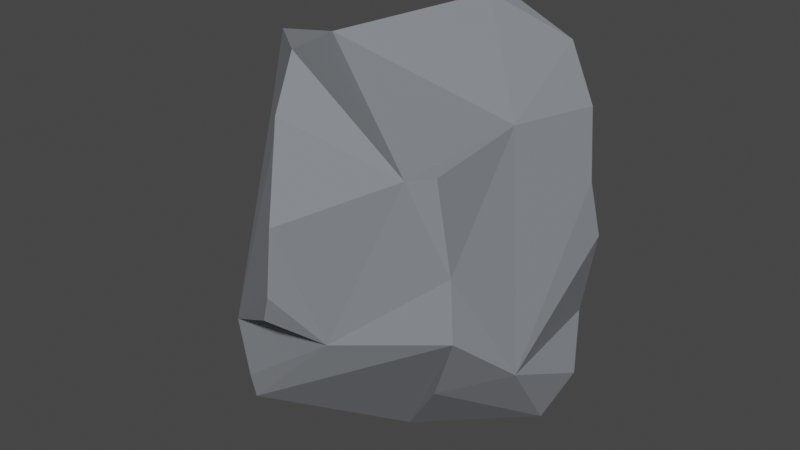 # Source: rock.blend  (saved by Blender 2.81.16; exported with 4.5.12 LTS)
import bpy
from mathutils import Matrix  # noqa: F401  (used for matrix-valued properties, if any)

bpy.ops.wm.read_factory_settings(use_empty=True)
scene = bpy.context.scene
scene.name = 'Scene'

# ---- collections
col_collection = bpy.data.collections.new('Collection'); scene.collection.children.link(col_collection)

# ---- materials (node trees are filled in below, after node groups)
mat_material = bpy.data.materials.new('Material')
mat_material.alpha_threshold = 0.0
mat_material.use_transparent_shadow = False
mat_material.line_color = (0.0, 0.0, 0.0, 1.0)

# ---- material node trees
mat_material.use_nodes = True; mat_material.node_tree.nodes.clear()
_N = mat_material.node_tree.nodes; _L = mat_material.node_tree.links
n0 = _N.new('ShaderNodeOutputMaterial'); n0.name = 'Material Output'; n0.location = (300, 300)
n1 = _N.new('ShaderNodeBsdfPrincipled'); n1.name = 'Principled BSDF'; n1.location = (10, 300)
n1.distribution = 'GGX'
n1.subsurface_method = 'BURLEY'
n1.inputs[0].default_value = (0.2197, 0.2323, 0.2513, 1.0)
n1.inputs[2].default_value = 1.0
n1.inputs[3].default_value = 1.45
n1.inputs[27].default_value = (0.0, 0.0, 0.0, 1.0)
n1.inputs[28].default_value = 1.0
_L.new(n1.outputs[0], n0.inputs[0])
n0.is_active_output = True

# ---- world
world_world = bpy.data.worlds.new('World'); scene.world = world_world
world_world.use_nodes = True; world_world.node_tree.nodes.clear()
_N = world_world.node_tree.nodes; _L = world_world.node_tree.links
n0 = _N.new('ShaderNodeOutputWorld'); n0.name = 'World Output'; n0.location = (300, 300)
n1 = _N.new('ShaderNodeBackground'); n1.name = 'Background'; n1.location = (10, 300)
n1.inputs[0].default_value = (0.05088, 0.05088, 0.05088, 1.0)
_L.new(n1.outputs[0], n0.inputs[0])
n0.is_active_output = True
world_world.color = (0.05088, 0.05088, 0.05088)
world_world.use_sun_shadow = False
world_world.sun_shadow_jitter_overblur = 0.0

# ---- meshes
me_cube = bpy.data.meshes.new('Cube')
me_cube.from_pydata([(0.2525, 0.5939, -0.7706), (0.5971, -0.6001, 0.5732), (0.8644, -0.312, -0.4765), (-0.3558, 0.3484, 0.8842), (-0.6975, 0.4339, 0.0352), (-0.2189, -0.406, -0.9387), (-0.437, -0.8258, -0.7776), (0.7908, 0.3931, 0.2641), (-0.377, 0.8648, -0.1438), (-0.172, 0.8682, 0.5046), (0.1206, 0.3508, -0.984), (0.1419, -0.2189, -1.156), (-0.2098, -0.1715, -1.043), (0.5109, -0.4792, -0.6542), (-0.9095, -0.2033, -0.262), (-0.8257, -0.2089, 0.4141), (0.04292, -1.111, 0.002114), (0.06077, -1.091, 0.3506), (-0.01843, -1.085, -0.1538), (0.1147, 0.4277, 1.085), (-0.5237, -0.03754, 0.8691), (0.7223, 0.463, 0.623), (0.5312, 0.4782, -0.8044), (0.5417, 0.6123, -0.6345), (0.509, -0.7113, 0.5733), (-0.684, -0.6694, -0.6069), (-0.9304, -0.2309, -0.4809), (-0.5441, 0.1678, -0.7049), (-0.7454, -0.06846, -0.7591), (0.8486, 0.4109, -0.02447), (0.5987, 0.6294, 0.1764), (0.675, -0.5882, 0.09987), (0.7323, -0.6368, -0.199), (-0.5763, 0.5146, -0.4885), (-0.6011, 0.6409, 0.03683), (-0.5374, -0.3711, 0.9605), (-0.1389, -0.7081, 1.023), (-0.04245, -0.9215, 0.7972), (0.6019, -0.02563, 0.6423), (-0.2546, -0.9531, -0.7568), (0.2055, -0.9066, -0.2849), (0.5009, 0.6033, 0.8782), (0.1565, 0.5681, 1.053), (-0.03619, 0.7937, 0.7807), (0.8058, 0.04454, -0.9486), (0.9153, 0.1576, -0.6885), (0.7146, 0.5169, -0.5609), (0.5021, 0.6261, -0.03581)], [], [(10, 11, 12), (12, 11, 5), (15, 4, 14), (42, 19, 41), (42, 3, 19), (32, 13, 2), (39, 40, 18, 25, 6), (14, 26, 25), (34, 8, 33, 28, 26, 14, 4), (37, 17, 16, 40, 32, 31, 1, 24), (41, 38, 21), (4, 15, 35, 20), (44, 45, 2, 13), (27, 28, 33), (7, 29, 30), (45, 46, 29, 7, 21, 38, 1, 31, 32, 2), (37, 36, 35, 15, 14, 25, 18, 16, 17), (5, 11, 13, 32, 40, 39, 6), (25, 26, 28, 27, 10, 12, 5, 6), (41, 21, 7, 30, 9, 43, 42), (3, 42, 43, 9, 8, 34, 4, 20), (13, 11, 44), (10, 27, 33, 8, 47, 23, 0), (47, 8, 9), (40, 16, 18), (0, 23, 22), (41, 19, 3, 20, 35, 36, 37, 24, 1, 38), (22, 44, 11, 10, 0), (44, 22, 23, 47, 9, 30, 29, 46, 45)])
_uv = me_cube.uv_layers.new(name='UVMap')
_uv.uv.foreach_set('vector', [0.2736, 0.5802, 0.2709, 0.6512, 0.2261, 0.6455, 0.2261, 0.6455, 0.2709, 0.6512, 0.2246, 0.6742, 0.554, 0.09274, 0.5076, 0.2048, 0.4534, 0.09562, 0.7257, 0.5586, 0.7324, 0.573, 0.6866, 0.5476, 0.7257, 0.5586, 0.7999, 0.5769, 0.7324, 0.573, 0.434, 0.7215, 0.4044, 0.6944, 0.43, 0.685, 0.2206, 0.7257, 0.4628, 0.8458, 0.1924, 0.7373, 0.1662, 0.7073, 0.2001, 0.7161, 0.1364, 0.6756, 0.1332, 0.6527, 0.1662, 0.7073, 0.5042, 0.2556, 0.4785, 0.3185, 0.1453, 0.5624, 0.1602, 0.6325, 0.4365, 0.09329, 0.4534, 0.09562, 0.5076, 0.2048, 0.7564, 0.7248, 0.5445, 0.8666, 0.5009, 0.8673, 0.4628, 0.8458, 0.4691, 0.7359, 0.5183, 0.7358, 0.5626, 0.7494, 0.6893, 0.7284, 0.6866, 0.5476, 0.626, 0.6295, 0.6164, 0.5574, 0.5076, 0.2048, 0.8687, 0.6632, 0.823, 0.6828, 0.8168, 0.6252, 0.3638, 0.619, 0.3967, 0.5998, 0.4237, 0.6719, 0.3694, 0.6859, 0.171, 0.5956, 0.1602, 0.6325, 0.1453, 0.5624, 0.5518, 0.5505, 0.4955, 0.557, 0.5321, 0.4968, 0.3967, 0.5998, 0.4118, 0.5452, 0.4955, 0.557, 0.5518, 0.5505, 0.6164, 0.5574, 0.626, 0.6295, 0.5625, 0.7108, 0.5183, 0.7358, 0.4691, 0.7359, 0.4237, 0.6719, 0.7564, 0.7248, 0.7696, 0.703, 0.823, 0.6828, 0.554, 0.09274, 0.1364, 0.6756, 0.1662, 0.7073, 0.4776, 0.8764, 0.5009, 0.8673, 0.7581, 0.7486, 0.2246, 0.6742, 0.2709, 0.6512, 0.4044, 0.6944, 0.3076, 0.7444, 0.2783, 0.7483, 0.2206, 0.7257, 0.2001, 0.7161, 0.1662, 0.7073, 0.1332, 0.6527, 0.1602, 0.6325, 0.171, 0.5956, 0.2736, 0.5802, 0.2261, 0.6455, 0.2246, 0.6742, 0.2001, 0.7161, 0.6057, 0.4438, 0.5847, 0.4737, 0.5518, 0.5505, 0.5321, 0.4968, 0.7746, 0.5084, 0.7546, 0.5311, 0.7257, 0.5586, 0.7999, 0.5769, 0.7257, 0.5586, 0.7546, 0.5311, 0.5609, 0.3422, 0.4785, 0.3185, 0.5042, 0.2556, 0.8745, 0.568, 0.8168, 0.6252, 0.3694, 0.6859, 0.2709, 0.6512, 0.3638, 0.619, 0.2736, 0.5802, 0.171, 0.5956, 0.4373, 0.2642, 0.4785, 0.3185, 0.3328, 0.5254, 0.3219, 0.5397, 0.289, 0.5461, 0.487, 0.4745, 0.4785, 0.3185, 0.5609, 0.3422, 0.4628, 0.8458, 0.5009, 0.8673, 0.4776, 0.8764, 0.289, 0.5461, 0.3219, 0.5397, 0.3338, 0.5567, 0.6866, 0.5476, 0.7324, 0.573, 0.7999, 0.5769, 0.8168, 0.6252, 0.823, 0.6828, 0.7696, 0.703, 0.7564, 0.7248, 0.5795, 0.7274, 0.6188, 0.6872, 0.626, 0.6295, 0.3567, 0.5628, 0.3638, 0.619, 0.2709, 0.6512, 0.2736, 0.5802, 0.289, 0.5461, 0.3638, 0.619, 0.3338, 0.5567, 0.3219, 0.5397, 0.487, 0.4745, 0.5609, 0.3422, 0.5321, 0.4968, 0.4955, 0.557, 0.4118, 0.5452, 0.3967, 0.5998])
me_cube.materials.append(mat_material)
me_cube.use_remesh_preserve_volume = False
me_cube.use_remesh_preserve_attributes = False
me_cube.use_mirror_vertex_groups = False
me_cube.update()

# ---- objects
ob_cube = bpy.data.objects.new('Cube', me_cube)

# ---- transforms, parenting, visibility, modifiers, constraints
ob_cube.location = (0.0, 0.0, 0.0)
ob_cube.scale = (2.299, 2.299, 2.299)
ob_cube.lock_rotations_4d = False
ob_cube.empty_display_type = 'ARROWS'
ob_cube.lineart.crease_threshold = 0.0

# ---- collection membership
col_collection.objects.link(ob_cube)

# ---- scene / render settings (as saved in the file)
scene.frame_start = 1; scene.frame_end = 250; scene.frame_set(1)
scene.render.engine = 'BLENDER_EEVEE_NEXT'
scene.cycles.use_denoising = False
scene.cycles.samples = 128
scene.cycles.sampling_pattern = 'TABULATED_SOBOL'
scene.cycles.use_adaptive_sampling = False
scene.cycles.use_light_tree = False
scene.view_settings.view_transform = 'Filmic'
bpy.context.view_layer.update()

# ---- added for rendering (the .blend has no active camera and no usable light): camera, sun
cam_auto = bpy.data.cameras.new('AutoCamera')
cam_auto.lens = 50.0
cam_auto.sensor_width = 36.0
cam_auto.clip_end = 1000.0
ob_auto_camera = bpy.data.objects.new('AutoCamera', cam_auto)
scene.collection.objects.link(ob_auto_camera)
ob_auto_camera.location = (7.45567, -9.24632, 5.89681)
ob_auto_camera.rotation_euler = (1.09748, -7.21219e-08, 0.694738)
scene.camera = ob_auto_camera
light_auto_sun = bpy.data.lights.new('AutoSun', 'SUN')
light_auto_sun.energy = 3.0
light_auto_sun.angle = 0.0523599
ob_auto_sun = bpy.data.objects.new('AutoSun', light_auto_sun)
scene.collection.objects.link(ob_auto_sun)
ob_auto_sun.rotation_euler = (0.872665, 0.174533, 0.523599)
bpy.context.view_layer.update()
